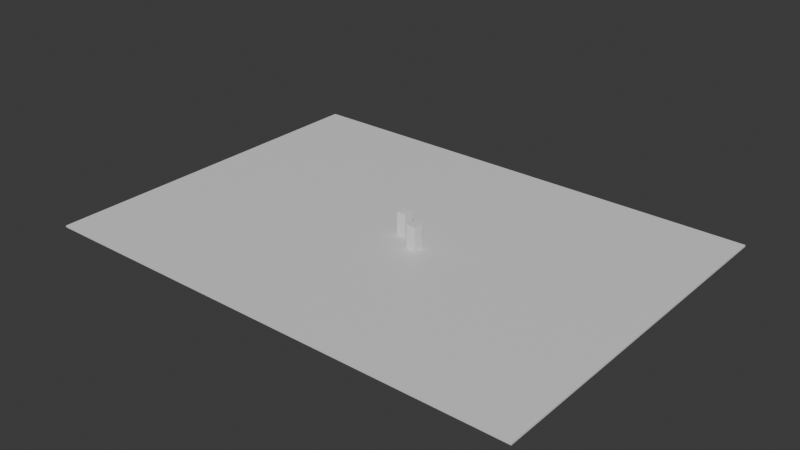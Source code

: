 # Source: mercury.blend  (saved by Blender 4.2.66; exported with 4.5.12 LTS)
import bpy
from mathutils import Matrix  # noqa: F401  (used for matrix-valued properties, if any)

bpy.ops.wm.read_factory_settings(use_empty=True)
scene = bpy.context.scene
scene.name = 'Scene'

# ---- collections
col_collection = bpy.data.collections.new('Collection'); scene.collection.children.link(col_collection)

# ---- materials (node trees are filled in below, after node groups)
mat_material = bpy.data.materials.new('Material')
mat_material.alpha_threshold = 0.0
mat_material.roughness = 0.5
mat_material.line_color = (0.0, 0.0, 0.0, 1.0)

# ---- material node trees
mat_material.use_nodes = True; mat_material.node_tree.nodes.clear()
_N = mat_material.node_tree.nodes; _L = mat_material.node_tree.links
n0 = _N.new('ShaderNodeOutputMaterial'); n0.name = 'Material Output'; n0.location = (300, 300)
n1 = _N.new('ShaderNodeBsdfPrincipled'); n1.name = 'Principled BSDF'; n1.location = (10, 300)
n1.inputs[3].default_value = 1.45
_L.new(n1.outputs[0], n0.inputs[0])
n0.is_active_output = True

# ---- world
world_world = bpy.data.worlds.new('World'); scene.world = world_world
world_world.use_nodes = True; world_world.node_tree.nodes.clear()
_N = world_world.node_tree.nodes; _L = world_world.node_tree.links
n0 = _N.new('ShaderNodeOutputWorld'); n0.name = 'World Output'; n0.location = (300, 300)
n1 = _N.new('ShaderNodeBackground'); n1.name = 'Background'; n1.location = (10, 300)
n1.inputs[0].default_value = (0.05088, 0.05088, 0.05088, 1.0)
_L.new(n1.outputs[0], n0.inputs[0])
n0.is_active_output = True
world_world.color = (0.05088, 0.05088, 0.05088)
world_world.sun_shadow_jitter_overblur = 0.0

# ---- meshes
me_cube = bpy.data.meshes.new('Cube')
me_cube.from_pydata([(1.0, 1.0, 1.0), (1.0, 1.0, -1.0), (1.0, -1.0, 1.0), (1.0, -1.0, -1.0), (-1.0, 1.0, 1.0), (-1.0, 1.0, -1.0), (-1.0, -1.0, 1.0), (-1.0, -1.0, -1.0)], [], [(0, 4, 6, 2), (3, 2, 6, 7), (7, 6, 4, 5), (5, 1, 3, 7), (1, 0, 2, 3), (5, 4, 0, 1)])
_uv = me_cube.uv_layers.new(name='UVMap')
_uv.uv.foreach_set('vector', [0.625, 0.5, 0.875, 0.5, 0.875, 0.75, 0.625, 0.75, 0.375, 0.75, 0.625, 0.75, 0.625, 1.0, 0.375, 1.0, 0.375, 0.0, 0.625, 0.0, 0.625, 0.25, 0.375, 0.25, 0.125, 0.5, 0.375, 0.5, 0.375, 0.75, 0.125, 0.75, 0.375, 0.5, 0.625, 0.5, 0.625, 0.75, 0.375, 0.75, 0.375, 0.25, 0.625, 0.25, 0.625, 0.5, 0.375, 0.5])
me_cube.materials.append(mat_material)
me_cube.use_mirror_vertex_groups = False
me_cube.update()
me_cube_001 = bpy.data.meshes.new('Cube.001')
me_cube_001.from_pydata([(-1.0, -1.0, -1.0), (-1.0, -1.0, 1.0), (-1.0, 1.0, -1.0), (-1.0, 1.0, 1.0), (1.0, -1.0, -1.0), (1.0, -1.0, 1.0), (1.0, 1.0, -1.0), (1.0, 1.0, 1.0)], [], [(0, 1, 3, 2), (2, 3, 7, 6), (6, 7, 5, 4), (4, 5, 1, 0), (2, 6, 4, 0), (7, 3, 1, 5)])
_uv = me_cube_001.uv_layers.new(name='UVMap')
_uv.uv.foreach_set('vector', [0.375, 0.0, 0.625, 0.0, 0.625, 0.25, 0.375, 0.25, 0.375, 0.25, 0.625, 0.25, 0.625, 0.5, 0.375, 0.5, 0.375, 0.5, 0.625, 0.5, 0.625, 0.75, 0.375, 0.75, 0.375, 0.75, 0.625, 0.75, 0.625, 1.0, 0.375, 1.0, 0.125, 0.5, 0.375, 0.5, 0.375, 0.75, 0.125, 0.75, 0.625, 0.5, 0.875, 0.5, 0.875, 0.75, 0.625, 0.75])
me_cube_001.update()
me_cube_002 = bpy.data.meshes.new('Cube.002')
me_cube_002.from_pydata([(-1.0, -1.0, -1.0), (-1.0, -1.0, 1.0), (-1.0, 1.0, -1.0), (-1.0, 1.0, 1.0), (1.0, -1.0, -1.0), (1.0, -1.0, 1.0), (1.0, 1.0, -1.0), (1.0, 1.0, 1.0)], [], [(0, 1, 3, 2), (2, 3, 7, 6), (6, 7, 5, 4), (4, 5, 1, 0), (2, 6, 4, 0), (7, 3, 1, 5)])
_uv = me_cube_002.uv_layers.new(name='UVMap')
_uv.uv.foreach_set('vector', [0.375, 0.0, 0.625, 0.0, 0.625, 0.25, 0.375, 0.25, 0.375, 0.25, 0.625, 0.25, 0.625, 0.5, 0.375, 0.5, 0.375, 0.5, 0.625, 0.5, 0.625, 0.75, 0.375, 0.75, 0.375, 0.75, 0.625, 0.75, 0.625, 1.0, 0.375, 1.0, 0.125, 0.5, 0.375, 0.5, 0.375, 0.75, 0.125, 0.75, 0.625, 0.5, 0.875, 0.5, 0.875, 0.75, 0.625, 0.75])
me_cube_002.update()

# ---- objects
ob_cube = bpy.data.objects.new('Cube', me_cube)
ob_cube_001 = bpy.data.objects.new('Cube.001', me_cube_001)
ob_cube_002 = bpy.data.objects.new('Cube.002', me_cube_002)

# ---- transforms, parenting, visibility, modifiers, constraints
ob_cube.location = (0.0, 0.0, 0.0)
ob_cube.scale = (51.13, 37.51, 0.1734)
ob_cube.lock_rotations_4d = False
ob_cube.empty_display_type = 'ARROWS'
ob_cube.lineart.crease_threshold = 0.0
ob_cube_001.location = (0.06449, 1.255, 2.199)
ob_cube_001.scale = (1.0, 1.0, 2.544)
ob_cube_002.location = (5.064, -2.033, 2.385)
ob_cube_002.scale = (1.0, 1.0, 2.544)

# ---- collection membership
col_collection.objects.link(ob_cube)
col_collection.objects.link(ob_cube_001)
col_collection.objects.link(ob_cube_002)

# ---- scene / render settings (as saved in the file)
scene.frame_start = 1; scene.frame_end = 250; scene.frame_set(1)
scene.render.engine = 'BLENDER_EEVEE_NEXT'
bpy.context.view_layer.update()

# ---- added for rendering (the .blend has no active camera and no usable light): camera, sun
cam_auto = bpy.data.cameras.new('AutoCamera')
cam_auto.lens = 50.0
cam_auto.sensor_width = 36.0
cam_auto.clip_end = 2061.08
ob_auto_camera = bpy.data.objects.new('AutoCamera', cam_auto)
scene.collection.objects.link(ob_auto_camera)
ob_auto_camera.location = (117.441, -140.929, 96.2446)
ob_auto_camera.rotation_euler = (1.09748, -7.21219e-08, 0.694738)
scene.camera = ob_auto_camera
light_auto_sun = bpy.data.lights.new('AutoSun', 'SUN')
light_auto_sun.energy = 3.0
light_auto_sun.angle = 0.0523599
ob_auto_sun = bpy.data.objects.new('AutoSun', light_auto_sun)
scene.collection.objects.link(ob_auto_sun)
ob_auto_sun.rotation_euler = (0.872665, 0.174533, 0.523599)
bpy.context.view_layer.update()
